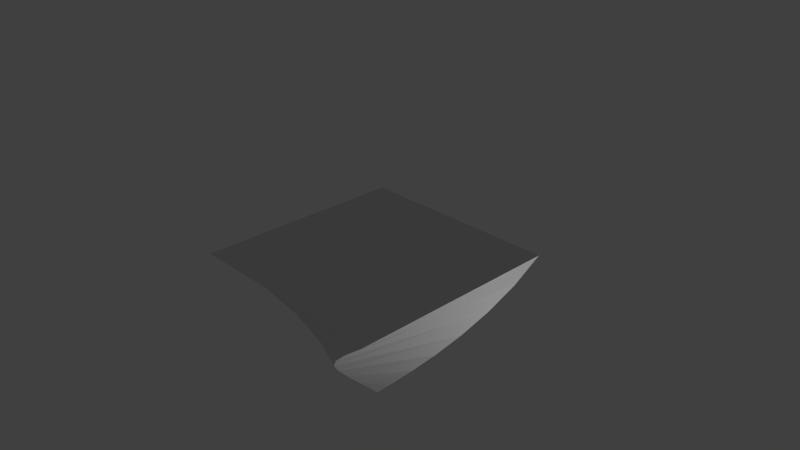 # Source: mountain_1.blend  (saved by Blender 2.72.0; exported with 4.5.12 LTS)
import bpy
from mathutils import Matrix  # noqa: F401  (used for matrix-valued properties, if any)

bpy.ops.wm.read_factory_settings(use_empty=True)
scene = bpy.context.scene
scene.name = 'Scene'

# ---- collections
col_collection_1 = bpy.data.collections.new('Collection 1'); scene.collection.children.link(col_collection_1)

# ---- materials (node trees are filled in below, after node groups)
mat_material = bpy.data.materials.new('Material')
mat_material.alpha_threshold = 0.0
mat_material.use_transparent_shadow = False
mat_material.roughness = 0.5

# ---- material node trees

# ---- world
world_world = bpy.data.worlds.new('World'); scene.world = world_world
world_world.color = (0.05088, 0.05088, 0.05088)
world_world.use_sun_shadow = False
world_world.sun_shadow_jitter_overblur = 0.0
world_world.cycles.sampling_method = 'MANUAL'
world_world.cycles.sample_map_resolution = 256

# ---- cameras
cam_camera = bpy.data.cameras.new('Camera')
cam_camera.clip_end = 100.0
cam_camera.lens = 35.0
cam_camera.sensor_width = 32.0
cam_camera.sensor_height = 18.0
cam_camera.ortho_scale = 7.314
cam_camera.dof.focus_distance = 0.0
cam_camera.dof.aperture_fstop = 128.0

# ---- lights
light_lamp = bpy.data.lights.new('Lamp', 'POINT')
light_lamp.transmission_factor = 0.0
light_lamp.cutoff_distance = 30.0
light_lamp.energy = 100.0
light_lamp.shadow_buffer_clip_start = 1.001
light_lamp.shadow_soft_size = 0.1
light_lamp.shadow_maximum_resolution = 0.006
light_lamp.use_absolute_resolution = True
light_lamp.cycles.use_multiple_importance_sampling = False

# ---- meshes
me_plane = bpy.data.meshes.new('Plane')
me_plane.from_pydata([(1.496, -1.496, -0.007161), (-1.496, -1.496, -0.007161), (1.496, 1.496, -0.007161), (-1.496, 1.496, -0.007161), (0.003405, -0.003405, -2.193), (-0.003405, -0.003405, -2.193), (0.003405, 0.003405, -2.193), (-0.003405, 0.003405, -2.193), (-0.2166, 0.2166, -1.881), (-0.4298, 0.4298, -1.568), (-0.643, 0.643, -1.256), (-0.8562, 0.8562, -0.9439), (-1.069, 1.069, -0.6316), (-1.283, 1.283, -0.3194), (1.283, 1.283, -0.3194), (1.069, 1.069, -0.6316), (0.8562, 0.8562, -0.9439), (0.643, 0.643, -1.256), (0.4298, 0.4298, -1.568), (0.2166, 0.2166, -1.881), (-0.2166, -0.2166, -1.881), (-0.4298, -0.4298, -1.568), (-0.643, -0.643, -1.256), (-0.8562, -0.8562, -0.9439), (-1.069, -1.069, -0.6316), (-1.283, -1.283, -0.3194), (0.2166, -0.2166, -1.881), (0.4298, -0.4298, -1.568), (0.643, -0.643, -1.256), (0.8562, -0.8562, -0.9439), (1.069, -1.069, -0.6316), (1.283, -1.283, -0.3194)], [], [(0, 2, 3, 1), (4, 5, 7, 6), (8, 19, 6, 7), (20, 8, 7, 5), (26, 20, 5, 4), (19, 26, 4, 6), (3, 2, 14, 13), (13, 14, 15, 12), (12, 15, 16, 11), (11, 16, 17, 10), (10, 17, 18, 9), (9, 18, 19, 8), (1, 3, 13, 25), (25, 13, 12, 24), (24, 12, 11, 23), (23, 11, 10, 22), (22, 10, 9, 21), (21, 9, 8, 20), (0, 1, 25, 31), (31, 25, 24, 30), (30, 24, 23, 29), (29, 23, 22, 28), (28, 22, 21, 27), (27, 21, 20, 26), (2, 0, 31, 14), (14, 31, 30, 15), (15, 30, 29, 16), (16, 29, 28, 17), (17, 28, 27, 18), (18, 27, 26, 19)])
_uv = me_plane.uv_layers.new(name='UVMap')
_uv.uv.foreach_set('vector', [1.0, 0.5, 2.384e-07, 0.5, 0.0, 1.192e-07, 1.0, 0.0, 0.4989, 0.7506, 0.4989, 0.7494, 0.5011, 0.7494, 0.5011, 0.7506, 0.5724, 0.7138, 0.5724, 0.7862, 0.5011, 0.7506, 0.5011, 0.7494, 0.4276, 0.7138, 0.5724, 0.7138, 0.5011, 0.7494, 0.4989, 0.7494, 0.4276, 0.7862, 0.4276, 0.7138, 0.4989, 0.7494, 0.4989, 0.7506, 0.5724, 0.7862, 0.4276, 0.7862, 0.4989, 0.7506, 0.5011, 0.7506, 1.0, 0.5, 1.0, 1.0, 0.9287, 0.9644, 0.9287, 0.5356, 0.9287, 0.5356, 0.9287, 0.9644, 0.8575, 0.9287, 0.8575, 0.5713, 0.8575, 0.5713, 0.8575, 0.9287, 0.7862, 0.8931, 0.7862, 0.6069, 0.7862, 0.6069, 0.7862, 0.8931, 0.7149, 0.8575, 0.7149, 0.6425, 0.7149, 0.6425, 0.7149, 0.8575, 0.6437, 0.8218, 0.6437, 0.6782, 0.6437, 0.6782, 0.6437, 0.8218, 0.5724, 0.7862, 0.5724, 0.7138, 0.0, 0.5, 1.0, 0.5, 0.9287, 0.5356, 0.07127, 0.5356, 0.07127, 0.5356, 0.9287, 0.5356, 0.8575, 0.5713, 0.1425, 0.5713, 0.1425, 0.5713, 0.8575, 0.5713, 0.7862, 0.6069, 0.2138, 0.6069, 0.2138, 0.6069, 0.7862, 0.6069, 0.7149, 0.6425, 0.2851, 0.6425, 0.2851, 0.6425, 0.7149, 0.6425, 0.6437, 0.6782, 0.3563, 0.6782, 0.3563, 0.6782, 0.6437, 0.6782, 0.5724, 0.7138, 0.4276, 0.7138, 2.384e-07, 1.0, 0.0, 0.5, 0.07127, 0.5356, 0.07127, 0.9644, 0.07127, 0.9644, 0.07127, 0.5356, 0.1425, 0.5713, 0.1425, 0.9287, 0.1425, 0.9287, 0.1425, 0.5713, 0.2138, 0.6069, 0.2138, 0.8931, 0.2138, 0.8931, 0.2138, 0.6069, 0.2851, 0.6425, 0.2851, 0.8575, 0.2851, 0.8575, 0.2851, 0.6425, 0.3563, 0.6782, 0.3563, 0.8218, 0.3563, 0.8218, 0.3563, 0.6782, 0.4276, 0.7138, 0.4276, 0.7862, 1.0, 1.0, 2.384e-07, 1.0, 0.07127, 0.9644, 0.9287, 0.9644, 0.9287, 0.9644, 0.07127, 0.9644, 0.1425, 0.9287, 0.8575, 0.9287, 0.8575, 0.9287, 0.1425, 0.9287, 0.2138, 0.8931, 0.7862, 0.8931, 0.7862, 0.8931, 0.2138, 0.8931, 0.2851, 0.8575, 0.7149, 0.8575, 0.7149, 0.8575, 0.2851, 0.8575, 0.3563, 0.8218, 0.6437, 0.8218, 0.6437, 0.8218, 0.3563, 0.8218, 0.4276, 0.7862, 0.5724, 0.7862])
me_plane.materials.append(mat_material)
me_plane.use_remesh_preserve_volume = False
me_plane.use_remesh_preserve_attributes = False
me_plane.use_mirror_vertex_groups = False
me_plane.update()

# ---- objects
ob_lamp = bpy.data.objects.new('Lamp', light_lamp)
ob_camera = bpy.data.objects.new('Camera', cam_camera)
ob_plane = bpy.data.objects.new('Plane', me_plane)

# ---- transforms, parenting, visibility, modifiers, constraints
ob_lamp.location = (4.076, 1.005, -1.463)
ob_lamp.rotation_euler = (0.6503, 0.05522, 1.866)
ob_lamp.lock_rotations_4d = False
ob_lamp.empty_display_type = 'ARROWS'
ob_lamp.color = (0.0, 0.0, 0.0, 0.0)
ob_lamp.lineart.crease_threshold = 0.0
ob_camera.location = (7.481, -6.508, 5.344)
ob_camera.rotation_euler = (1.109, 0.01082, 0.8149)
ob_camera.lock_rotations_4d = False
ob_camera.empty_display_type = 'ARROWS'
ob_camera.color = (0.0, 0.0, 0.0, 0.0)
ob_camera.display_type = 'WIRE'
ob_camera.lineart.crease_threshold = 0.0
ob_plane.location = (0.0, 0.0, 0.0)
ob_plane.lineart.crease_threshold = 0.0
_m = ob_plane.modifiers.new('SimpleDeform', 'SIMPLE_DEFORM')
_m.deform_axis = 'Z'
_m.factor = 0.8727
_m.angle = 0.8727

# ---- collection membership
col_collection_1.objects.link(ob_lamp)
col_collection_1.objects.link(ob_camera)
col_collection_1.objects.link(ob_plane)

# ---- scene / render settings (as saved in the file)
scene.camera = ob_camera
scene.frame_start = 1; scene.frame_end = 250; scene.frame_set(1)
scene.render.engine = 'BLENDER_EEVEE_NEXT'
scene.render.resolution_percentage = 50
scene.render.dither_intensity = 0.0
scene.cycles.use_denoising = False
scene.cycles.samples = 10
scene.cycles.sampling_pattern = 'TABULATED_SOBOL'
scene.cycles.light_sampling_threshold = 0.0
scene.cycles.use_adaptive_sampling = False
scene.cycles.use_light_tree = False
scene.cycles.blur_glossy = 0.0
scene.cycles.pixel_filter_type = 'GAUSSIAN'
scene.cycles.sample_clamp_indirect = 0.0
scene.view_settings.view_transform = 'Standard'
bpy.context.view_layer.update()
